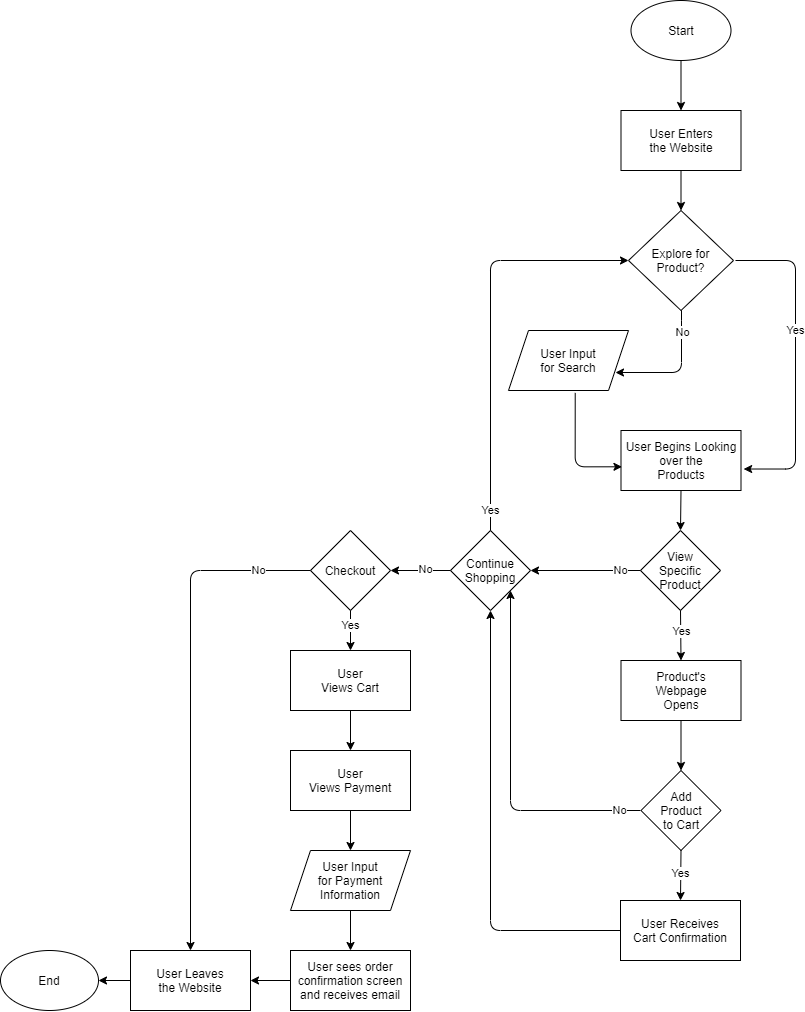

The diagram above was exported from draw.io. Its source (the exported page's mxGraphModel, read from the mxfile embedded in the PNG):
<mxGraphModel dx="623" dy="594" grid="1" gridSize="10" guides="1" tooltips="1" connect="1" arrows="1" fold="1" page="1" pageScale="1" pageWidth="850" pageHeight="1100" math="0" shadow="0">
  <root>
    <mxCell id="0" />
    <mxCell id="1" parent="0" />
    <mxCell id="2" value="Start" style="ellipse;whiteSpace=wrap;html=1;" parent="1" vertex="1">
      <mxGeometry x="640.5" y="30" width="100" height="60" as="geometry" />
    </mxCell>
    <mxCell id="3" value="Explore for&lt;br&gt;Product?" style="rhombus;whiteSpace=wrap;html=1;" parent="1" vertex="1">
      <mxGeometry x="638" y="240" width="105" height="100" as="geometry" />
    </mxCell>
    <mxCell id="6" value="User Input&lt;br&gt;for Search" style="shape=parallelogram;perimeter=parallelogramPerimeter;whiteSpace=wrap;html=1;fixedSize=1;" parent="1" vertex="1">
      <mxGeometry x="518" y="360" width="120" height="60" as="geometry" />
    </mxCell>
    <mxCell id="7" value="User Begins Looking&lt;br&gt;over the&lt;br&gt;Products" style="rounded=0;whiteSpace=wrap;html=1;" parent="1" vertex="1">
      <mxGeometry x="630.5" y="460" width="120" height="60" as="geometry" />
    </mxCell>
    <mxCell id="11" value="" style="edgeStyle=elbowEdgeStyle;elbow=horizontal;endArrow=classic;html=1;entryX=1.022;entryY=0.642;entryDx=0;entryDy=0;entryPerimeter=0;" parent="1" target="7" edge="1">
      <mxGeometry width="50" height="50" relative="1" as="geometry">
        <mxPoint x="745" y="290" as="sourcePoint" />
        <mxPoint x="775" y="490" as="targetPoint" />
        <Array as="points">
          <mxPoint x="805" y="490" />
          <mxPoint x="805" y="360" />
        </Array>
      </mxGeometry>
    </mxCell>
    <mxCell id="12" value="Yes" style="edgeLabel;html=1;align=center;verticalAlign=middle;resizable=0;points=[];" parent="11" vertex="1" connectable="0">
      <mxGeometry x="-0.0497" y="1" relative="1" as="geometry">
        <mxPoint x="-1" y="-22.499999999999996" as="offset" />
      </mxGeometry>
    </mxCell>
    <mxCell id="17" value="" style="edgeStyle=orthogonalEdgeStyle;elbow=horizontal;endArrow=classic;html=1;exitX=0.556;exitY=1.04;exitDx=0;exitDy=0;exitPerimeter=0;entryX=0.008;entryY=0.605;entryDx=0;entryDy=0;entryPerimeter=0;" parent="1" source="6" target="7" edge="1">
      <mxGeometry width="50" height="50" relative="1" as="geometry">
        <mxPoint x="645" y="420" as="sourcePoint" />
        <mxPoint x="695" y="370" as="targetPoint" />
      </mxGeometry>
    </mxCell>
    <mxCell id="18" value="Continue&lt;br&gt;Shopping" style="rhombus;whiteSpace=wrap;html=1;" parent="1" vertex="1">
      <mxGeometry x="460" y="560" width="80" height="80" as="geometry" />
    </mxCell>
    <mxCell id="19" value="View&lt;br&gt;Specific&lt;br&gt;Product" style="rhombus;whiteSpace=wrap;html=1;" parent="1" vertex="1">
      <mxGeometry x="650" y="560" width="80" height="80" as="geometry" />
    </mxCell>
    <mxCell id="20" value="" style="endArrow=classic;html=1;exitX=0.5;exitY=1;exitDx=0;exitDy=0;entryX=0.5;entryY=0;entryDx=0;entryDy=0;" parent="1" source="7" target="19" edge="1">
      <mxGeometry width="50" height="50" relative="1" as="geometry">
        <mxPoint x="695" y="620" as="sourcePoint" />
        <mxPoint x="745" y="570" as="targetPoint" />
      </mxGeometry>
    </mxCell>
    <mxCell id="21" value="" style="edgeStyle=elbowEdgeStyle;elbow=horizontal;endArrow=classic;html=1;exitX=0.5;exitY=1;exitDx=0;exitDy=0;" parent="1" source="3" edge="1">
      <mxGeometry width="50" height="50" relative="1" as="geometry">
        <mxPoint x="695" y="500" as="sourcePoint" />
        <mxPoint x="625" y="402" as="targetPoint" />
        <Array as="points">
          <mxPoint x="691" y="390" />
        </Array>
      </mxGeometry>
    </mxCell>
    <mxCell id="63" value="No" style="edgeLabel;html=1;align=center;verticalAlign=middle;resizable=0;points=[];" parent="21" vertex="1" connectable="0">
      <mxGeometry x="-0.6524" y="1" relative="1" as="geometry">
        <mxPoint as="offset" />
      </mxGeometry>
    </mxCell>
    <mxCell id="22" value="Product's&lt;br&gt;Webpage&lt;br&gt;Opens" style="rounded=0;whiteSpace=wrap;html=1;" parent="1" vertex="1">
      <mxGeometry x="630.5" y="690" width="120" height="60" as="geometry" />
    </mxCell>
    <mxCell id="23" value="Add&lt;br&gt;Product&lt;br&gt;to Cart" style="rhombus;whiteSpace=wrap;html=1;" parent="1" vertex="1">
      <mxGeometry x="650.5" y="800" width="80" height="80" as="geometry" />
    </mxCell>
    <mxCell id="24" value="User Enters&lt;br&gt;the Website" style="rounded=0;whiteSpace=wrap;html=1;" parent="1" vertex="1">
      <mxGeometry x="630.5" y="140" width="120" height="60" as="geometry" />
    </mxCell>
    <mxCell id="25" value="" style="endArrow=classic;html=1;entryX=0.5;entryY=0;entryDx=0;entryDy=0;exitX=0.5;exitY=1;exitDx=0;exitDy=0;" parent="1" source="2" target="24" edge="1">
      <mxGeometry width="50" height="50" relative="1" as="geometry">
        <mxPoint x="695" y="240" as="sourcePoint" />
        <mxPoint x="745" y="190" as="targetPoint" />
      </mxGeometry>
    </mxCell>
    <mxCell id="26" value="" style="endArrow=classic;html=1;exitX=0.5;exitY=1;exitDx=0;exitDy=0;entryX=0.5;entryY=0;entryDx=0;entryDy=0;" parent="1" source="24" target="3" edge="1">
      <mxGeometry width="50" height="50" relative="1" as="geometry">
        <mxPoint x="695" y="310" as="sourcePoint" />
        <mxPoint x="745" y="260" as="targetPoint" />
      </mxGeometry>
    </mxCell>
    <mxCell id="27" value="User Receives&lt;br&gt;Cart Confirmation" style="rounded=0;whiteSpace=wrap;html=1;" parent="1" vertex="1">
      <mxGeometry x="630" y="930" width="120" height="60" as="geometry" />
    </mxCell>
    <mxCell id="28" value="" style="endArrow=classic;html=1;exitX=0.5;exitY=1;exitDx=0;exitDy=0;entryX=0.5;entryY=0;entryDx=0;entryDy=0;" parent="1" source="19" target="22" edge="1">
      <mxGeometry width="50" height="50" relative="1" as="geometry">
        <mxPoint x="480" y="740" as="sourcePoint" />
        <mxPoint x="530" y="690" as="targetPoint" />
      </mxGeometry>
    </mxCell>
    <mxCell id="36" value="Yes" style="edgeLabel;html=1;align=center;verticalAlign=middle;resizable=0;points=[];" parent="28" vertex="1" connectable="0">
      <mxGeometry x="-0.1614" relative="1" as="geometry">
        <mxPoint as="offset" />
      </mxGeometry>
    </mxCell>
    <mxCell id="29" value="" style="endArrow=classic;html=1;exitX=0;exitY=0.5;exitDx=0;exitDy=0;entryX=1;entryY=0.5;entryDx=0;entryDy=0;" parent="1" source="19" target="18" edge="1">
      <mxGeometry width="50" height="50" relative="1" as="geometry">
        <mxPoint x="480" y="740" as="sourcePoint" />
        <mxPoint x="520" y="600" as="targetPoint" />
      </mxGeometry>
    </mxCell>
    <mxCell id="39" value="No" style="edgeLabel;html=1;align=center;verticalAlign=middle;resizable=0;points=[];" parent="29" vertex="1" connectable="0">
      <mxGeometry x="-0.6649" y="-1" relative="1" as="geometry">
        <mxPoint x="-1.67" y="1" as="offset" />
      </mxGeometry>
    </mxCell>
    <mxCell id="30" value="" style="endArrow=classic;html=1;exitX=0.5;exitY=1;exitDx=0;exitDy=0;entryX=0.5;entryY=0;entryDx=0;entryDy=0;" parent="1" source="22" target="23" edge="1">
      <mxGeometry width="50" height="50" relative="1" as="geometry">
        <mxPoint x="480" y="740" as="sourcePoint" />
        <mxPoint x="530" y="690" as="targetPoint" />
      </mxGeometry>
    </mxCell>
    <mxCell id="31" value="" style="endArrow=classic;html=1;exitX=0.5;exitY=1;exitDx=0;exitDy=0;entryX=0.5;entryY=0;entryDx=0;entryDy=0;" parent="1" source="23" target="27" edge="1">
      <mxGeometry width="50" height="50" relative="1" as="geometry">
        <mxPoint x="650" y="840" as="sourcePoint" />
        <mxPoint x="610" y="880" as="targetPoint" />
      </mxGeometry>
    </mxCell>
    <mxCell id="37" value="Yes" style="edgeLabel;html=1;align=center;verticalAlign=middle;resizable=0;points=[];" parent="31" vertex="1" connectable="0">
      <mxGeometry x="-0.1013" y="-1" relative="1" as="geometry">
        <mxPoint as="offset" />
      </mxGeometry>
    </mxCell>
    <mxCell id="32" value="" style="edgeStyle=elbowEdgeStyle;elbow=vertical;endArrow=classic;html=1;exitX=0;exitY=0.5;exitDx=0;exitDy=0;entryX=0.5;entryY=1;entryDx=0;entryDy=0;" parent="1" source="27" target="18" edge="1">
      <mxGeometry width="50" height="50" relative="1" as="geometry">
        <mxPoint x="480" y="740" as="sourcePoint" />
        <mxPoint x="530" y="690" as="targetPoint" />
        <Array as="points">
          <mxPoint x="480" y="960" />
        </Array>
      </mxGeometry>
    </mxCell>
    <mxCell id="35" value="" style="edgeStyle=elbowEdgeStyle;elbow=vertical;endArrow=classic;html=1;entryX=1;entryY=1;entryDx=0;entryDy=0;" parent="1" target="18" edge="1">
      <mxGeometry width="50" height="50" relative="1" as="geometry">
        <mxPoint x="650" y="840" as="sourcePoint" />
        <mxPoint x="500" y="830" as="targetPoint" />
        <Array as="points">
          <mxPoint x="580" y="840" />
        </Array>
      </mxGeometry>
    </mxCell>
    <mxCell id="38" value="No" style="edgeLabel;html=1;align=center;verticalAlign=middle;resizable=0;points=[];" parent="35" vertex="1" connectable="0">
      <mxGeometry x="-0.8755" relative="1" as="geometry">
        <mxPoint as="offset" />
      </mxGeometry>
    </mxCell>
    <mxCell id="40" value="" style="edgeStyle=elbowEdgeStyle;elbow=horizontal;endArrow=classic;html=1;exitX=0.5;exitY=0;exitDx=0;exitDy=0;entryX=0;entryY=0.5;entryDx=0;entryDy=0;" parent="1" source="18" target="3" edge="1">
      <mxGeometry width="50" height="50" relative="1" as="geometry">
        <mxPoint x="410" y="610" as="sourcePoint" />
        <mxPoint x="460" y="560" as="targetPoint" />
        <Array as="points">
          <mxPoint x="500" y="420" />
        </Array>
      </mxGeometry>
    </mxCell>
    <mxCell id="42" value="Yes" style="edgeLabel;html=1;align=center;verticalAlign=middle;resizable=0;points=[];" parent="40" vertex="1" connectable="0">
      <mxGeometry x="-0.8665" y="-1" relative="1" as="geometry">
        <mxPoint x="-1" y="7.18" as="offset" />
      </mxGeometry>
    </mxCell>
    <mxCell id="43" value="End" style="ellipse;whiteSpace=wrap;html=1;" parent="1" vertex="1">
      <mxGeometry x="10" y="980" width="98" height="60" as="geometry" />
    </mxCell>
    <mxCell id="44" value="Checkout" style="rhombus;whiteSpace=wrap;html=1;" parent="1" vertex="1">
      <mxGeometry x="320" y="560" width="80" height="80" as="geometry" />
    </mxCell>
    <mxCell id="45" value="" style="endArrow=classic;html=1;exitX=0;exitY=0.5;exitDx=0;exitDy=0;entryX=1;entryY=0.5;entryDx=0;entryDy=0;" parent="1" source="18" target="44" edge="1">
      <mxGeometry width="50" height="50" relative="1" as="geometry">
        <mxPoint x="440" y="620" as="sourcePoint" />
        <mxPoint x="490" y="570" as="targetPoint" />
      </mxGeometry>
    </mxCell>
    <mxCell id="46" value="No" style="edgeLabel;html=1;align=center;verticalAlign=middle;resizable=0;points=[];" parent="45" vertex="1" connectable="0">
      <mxGeometry x="-0.1762" y="-1" relative="1" as="geometry">
        <mxPoint as="offset" />
      </mxGeometry>
    </mxCell>
    <mxCell id="47" value="" style="edgeStyle=elbowEdgeStyle;elbow=vertical;endArrow=classic;html=1;exitX=0;exitY=0.5;exitDx=0;exitDy=0;" parent="1" source="44" target="50" edge="1">
      <mxGeometry width="50" height="50" relative="1" as="geometry">
        <mxPoint x="310" y="690" as="sourcePoint" />
        <mxPoint x="69" y="660" as="targetPoint" />
        <Array as="points">
          <mxPoint x="200" y="600" />
        </Array>
      </mxGeometry>
    </mxCell>
    <mxCell id="53" value="No" style="edgeLabel;html=1;align=center;verticalAlign=middle;resizable=0;points=[];" parent="47" vertex="1" connectable="0">
      <mxGeometry x="-0.7902" relative="1" as="geometry">
        <mxPoint as="offset" />
      </mxGeometry>
    </mxCell>
    <mxCell id="50" value="User Leaves&lt;br&gt;the Website" style="rounded=0;whiteSpace=wrap;html=1;" parent="1" vertex="1">
      <mxGeometry x="140" y="980" width="120" height="60" as="geometry" />
    </mxCell>
    <mxCell id="51" value="" style="endArrow=classic;html=1;exitX=0;exitY=0.5;exitDx=0;exitDy=0;entryX=1;entryY=0.5;entryDx=0;entryDy=0;" parent="1" source="50" target="43" edge="1">
      <mxGeometry width="50" height="50" relative="1" as="geometry">
        <mxPoint x="110" y="740" as="sourcePoint" />
        <mxPoint x="160" y="690" as="targetPoint" />
      </mxGeometry>
    </mxCell>
    <mxCell id="54" value="User&lt;br&gt;Views Cart" style="rounded=0;whiteSpace=wrap;html=1;" parent="1" vertex="1">
      <mxGeometry x="300" y="680" width="120" height="60" as="geometry" />
    </mxCell>
    <mxCell id="55" value="User&lt;br&gt;Views Payment" style="rounded=0;whiteSpace=wrap;html=1;" parent="1" vertex="1">
      <mxGeometry x="300" y="780" width="120" height="60" as="geometry" />
    </mxCell>
    <mxCell id="56" value="User Input&lt;br&gt;for Payment&lt;br&gt;Information" style="shape=parallelogram;perimeter=parallelogramPerimeter;whiteSpace=wrap;html=1;fixedSize=1;" parent="1" vertex="1">
      <mxGeometry x="300" y="880" width="120" height="60" as="geometry" />
    </mxCell>
    <mxCell id="57" value="User sees order&lt;br&gt;confirmation screen&lt;br&gt;and receives email" style="rounded=0;whiteSpace=wrap;html=1;" parent="1" vertex="1">
      <mxGeometry x="300" y="980" width="120" height="60" as="geometry" />
    </mxCell>
    <mxCell id="58" value="" style="endArrow=classic;html=1;exitX=0;exitY=0.5;exitDx=0;exitDy=0;entryX=1;entryY=0.5;entryDx=0;entryDy=0;" parent="1" source="57" target="50" edge="1">
      <mxGeometry width="50" height="50" relative="1" as="geometry">
        <mxPoint x="210" y="970" as="sourcePoint" />
        <mxPoint x="260" y="920" as="targetPoint" />
      </mxGeometry>
    </mxCell>
    <mxCell id="59" value="" style="endArrow=classic;html=1;exitX=0.5;exitY=1;exitDx=0;exitDy=0;entryX=0.5;entryY=0;entryDx=0;entryDy=0;" parent="1" source="56" target="57" edge="1">
      <mxGeometry width="50" height="50" relative="1" as="geometry">
        <mxPoint x="300" y="930" as="sourcePoint" />
        <mxPoint x="350" y="880" as="targetPoint" />
      </mxGeometry>
    </mxCell>
    <mxCell id="60" value="" style="endArrow=classic;html=1;exitX=0.5;exitY=1;exitDx=0;exitDy=0;entryX=0.5;entryY=0;entryDx=0;entryDy=0;" parent="1" source="55" target="56" edge="1">
      <mxGeometry width="50" height="50" relative="1" as="geometry">
        <mxPoint x="290" y="890" as="sourcePoint" />
        <mxPoint x="340" y="840" as="targetPoint" />
      </mxGeometry>
    </mxCell>
    <mxCell id="61" value="" style="endArrow=classic;html=1;exitX=0.5;exitY=1;exitDx=0;exitDy=0;entryX=0.5;entryY=0;entryDx=0;entryDy=0;" parent="1" source="54" target="55" edge="1">
      <mxGeometry width="50" height="50" relative="1" as="geometry">
        <mxPoint x="361" y="744" as="sourcePoint" />
        <mxPoint x="340" y="750" as="targetPoint" />
      </mxGeometry>
    </mxCell>
    <mxCell id="62" value="" style="endArrow=classic;html=1;exitX=0.5;exitY=1;exitDx=0;exitDy=0;entryX=0.5;entryY=0;entryDx=0;entryDy=0;" parent="1" source="44" target="54" edge="1">
      <mxGeometry width="50" height="50" relative="1" as="geometry">
        <mxPoint x="290" y="720" as="sourcePoint" />
        <mxPoint x="340" y="670" as="targetPoint" />
      </mxGeometry>
    </mxCell>
    <mxCell id="64" value="Yes" style="edgeLabel;html=1;align=center;verticalAlign=middle;resizable=0;points=[];" parent="62" vertex="1" connectable="0">
      <mxGeometry x="-0.2396" relative="1" as="geometry">
        <mxPoint as="offset" />
      </mxGeometry>
    </mxCell>
  </root>
</mxGraphModel>